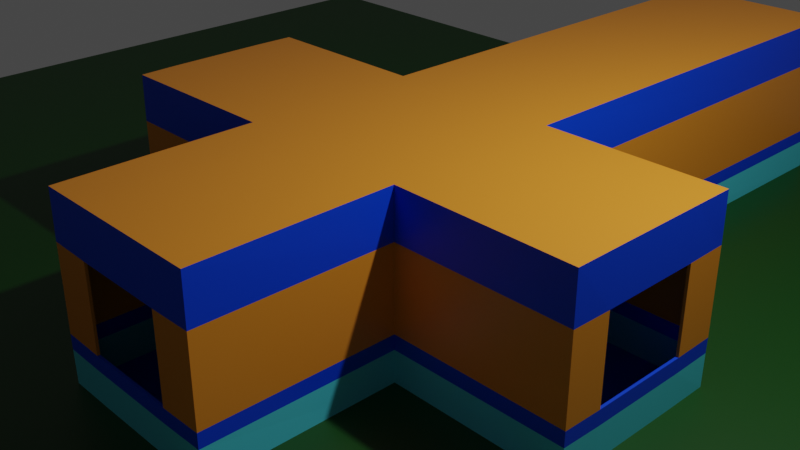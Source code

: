 # Source: EscenariosPruebaIluminacion.blend  (saved by Blender 2.83.20; exported with 4.5.12 LTS)
import bpy
from mathutils import Matrix  # noqa: F401  (used for matrix-valued properties, if any)

bpy.ops.wm.read_factory_settings(use_empty=True)
scene = bpy.context.scene
scene.name = 'Scene'

# ---- collections
col_collection = bpy.data.collections.new('Collection'); scene.collection.children.link(col_collection)
col_mesh = bpy.data.collections.new('Mesh'); scene.collection.children.link(col_mesh)
col_rig = bpy.data.collections.new('Rig'); scene.collection.children.link(col_rig)
col_collision = bpy.data.collections.new('Collision'); scene.collection.children.link(col_collision)
col_extras = bpy.data.collections.new('Extras'); scene.collection.children.link(col_extras)

# ---- materials (node trees are filled in below, after node groups)
mat_naranja = bpy.data.materials.new('naranja')
mat_naranja.alpha_threshold = 0.0
mat_naranja.use_transparent_shadow = False
mat_naranja.line_color = (0.0, 0.0, 0.0, 1.0)
mat_azul = bpy.data.materials.new('azul')
mat_azul.use_transparent_shadow = False
mat_celesteclaro = bpy.data.materials.new('celesteClaro')
mat_celesteclaro.use_transparent_shadow = False
mat_material = bpy.data.materials.new('Material')
mat_material.use_transparent_shadow = False

# ---- material node trees
mat_naranja.use_nodes = True; mat_naranja.node_tree.nodes.clear()
_N = mat_naranja.node_tree.nodes; _L = mat_naranja.node_tree.links
n0 = _N.new('ShaderNodeOutputMaterial'); n0.name = 'Material Output'; n0.location = (300, 300)
n1 = _N.new('ShaderNodeBsdfPrincipled'); n1.name = 'Principled BSDF'; n1.location = (10, 300)
n1.distribution = 'GGX'
n1.subsurface_method = 'BURLEY'
n1.inputs[0].default_value = (0.8, 0.2747, 0.02228, 1.0)
n1.inputs[2].default_value = 0.4
n1.inputs[3].default_value = 1.45
n1.inputs[27].default_value = (0.0, 0.0, 0.0, 1.0)
n1.inputs[28].default_value = 1.0
_L.new(n1.outputs[0], n0.inputs[0])
n0.is_active_output = True
mat_azul.use_nodes = True; mat_azul.node_tree.nodes.clear()
_N = mat_azul.node_tree.nodes; _L = mat_azul.node_tree.links
n0 = _N.new('ShaderNodeBsdfPrincipled'); n0.name = 'Principled BSDF'; n0.location = (10, 300)
n0.distribution = 'GGX'
n0.subsurface_method = 'BURLEY'
n0.inputs[0].default_value = (0.0, 0.05698, 0.8, 1.0)
n0.inputs[3].default_value = 1.45
n0.inputs[27].default_value = (0.0, 0.0, 0.0, 1.0)
n0.inputs[28].default_value = 1.0
n1 = _N.new('ShaderNodeOutputMaterial'); n1.name = 'Material Output'; n1.location = (300, 300)
_L.new(n0.outputs[0], n1.inputs[0])
n1.is_active_output = True
mat_celesteclaro.use_nodes = True; mat_celesteclaro.node_tree.nodes.clear()
_N = mat_celesteclaro.node_tree.nodes; _L = mat_celesteclaro.node_tree.links
n0 = _N.new('ShaderNodeBsdfPrincipled'); n0.name = 'Principled BSDF'; n0.location = (10, 300)
n0.distribution = 'GGX'
n0.subsurface_method = 'BURLEY'
n0.inputs[0].default_value = (0.07992, 0.6709, 0.8, 1.0)
n0.inputs[3].default_value = 1.45
n0.inputs[27].default_value = (0.0, 0.0, 0.0, 1.0)
n0.inputs[28].default_value = 1.0
n1 = _N.new('ShaderNodeOutputMaterial'); n1.name = 'Material Output'; n1.location = (300, 300)
_L.new(n0.outputs[0], n1.inputs[0])
n1.is_active_output = True
mat_material.use_nodes = True; mat_material.node_tree.nodes.clear()
_N = mat_material.node_tree.nodes; _L = mat_material.node_tree.links
n0 = _N.new('ShaderNodeBsdfPrincipled'); n0.name = 'Principled BSDF'; n0.location = (10, 300)
n0.distribution = 'GGX'
n0.subsurface_method = 'BURLEY'
n0.inputs[0].default_value = (0.003345, 0.05807, 0.002085, 1.0)
n0.inputs[3].default_value = 1.45
n0.inputs[27].default_value = (0.0, 0.0, 0.0, 1.0)
n0.inputs[28].default_value = 1.0
n1 = _N.new('ShaderNodeOutputMaterial'); n1.name = 'Material Output'; n1.location = (300, 300)
_L.new(n0.outputs[0], n1.inputs[0])
n1.is_active_output = True

# ---- world
world_world = bpy.data.worlds.new('World'); scene.world = world_world
world_world.use_nodes = True; world_world.node_tree.nodes.clear()
_N = world_world.node_tree.nodes; _L = world_world.node_tree.links
n0 = _N.new('ShaderNodeOutputWorld'); n0.name = 'World Output'; n0.location = (300, 300)
n1 = _N.new('ShaderNodeBackground'); n1.name = 'Background'; n1.location = (10, 300)
n1.inputs[0].default_value = (0.05088, 0.05088, 0.05088, 1.0)
_L.new(n1.outputs[0], n0.inputs[0])
n0.is_active_output = True
world_world.color = (0.05088, 0.05088, 0.05088)
world_world.use_sun_shadow = False
world_world.sun_shadow_jitter_overblur = 0.0

# ---- cameras
cam_camera = bpy.data.cameras.new('Camera')
cam_camera.clip_end = 100.0
cam_camera.ortho_scale = 7.314

# ---- lights
light_light = bpy.data.lights.new('Light', 'POINT')
light_light.transmission_factor = 0.0
light_light.energy = 1000.0
light_light.shadow_soft_size = 0.1
light_light.shadow_maximum_resolution = 0.006
light_light.use_absolute_resolution = True

# ---- meshes
me_cube = bpy.data.meshes.new('Cube')
me_cube.from_pydata([(3.002, -0.25, 1.014), (3.002, -0.25, -1.021), (3.002, -2.285, 1.014), (3.002, -2.285, -1.021), (-3.033, -0.25, 1.014), (-3.033, -0.25, -1.021), (-3.033, -2.285, 1.014), (-3.033, -2.285, -1.021), (3.006, -0.2461, 0.4764), (-3.037, -2.289, 0.4764), (3.006, -2.289, 0.4764), (-3.037, -0.2461, 0.4764), (3.006, -0.2461, -0.4744), (3.006, -2.289, -0.4744), (-3.037, -0.2461, -0.4744), (-3.037, -2.289, -0.4744), (-3.029, -0.7263, -1.03), (3.006, -0.7263, 1.018), (-3.037, -0.7263, 1.018), (3.006, -0.7263, -1.025), (3.014, -0.7263, 0.4764), (-3.046, -0.7263, 0.4764), (-3.046, -0.7263, -0.4744), (3.014, -0.7263, -0.4744), (-3.029, -1.848, -1.03), (3.006, -1.848, 1.018), (3.014, -1.848, 0.4764), (3.014, -1.848, -0.4744), (-3.037, -1.848, 1.018), (3.006, -1.848, -1.025), (-3.046, -1.848, 0.4764), (-3.046, -1.848, -0.4744), (-1.025, -0.2583, -1.031), (-1.025, -2.276, 1.023), (-1.025, -2.276, -1.031), (-1.025, -0.2583, 1.023), (-1.037, -0.2461, 0.4764), (-1.037, -2.289, 0.4764), (-1.037, -2.289, -0.4744), (-1.037, -0.2461, -0.4744), (-1.016, -0.7263, -1.034), (-1.016, -0.7263, 1.026), (-1.016, -1.848, -1.034), (-1.016, -1.848, 1.026), (0.9934, -2.276, -1.031), (0.9934, -0.2583, 1.023), (1.006, -0.2461, 0.4764), (1.006, -0.2461, -0.4744), (0.9844, -0.7263, 1.026), (0.9844, -1.848, 1.026), (0.9934, -0.2583, -1.031), (0.9934, -2.276, 1.023), (1.006, -2.289, 0.4764), (1.006, -2.289, -0.4744), (0.9844, -0.7263, -1.034), (0.9844, -1.848, -1.034), (1.002, 5.215, -1.021), (-1.033, 5.215, -1.021), (1.002, -4.438, 1.014), (-1.033, -4.438, 1.014), (1.006, -4.442, 0.4764), (-1.037, -4.442, 0.4764), (1.006, -4.442, -0.4744), (-1.037, -4.442, -0.4744), (-1.037, 5.219, -0.4744), (-1.033, -4.438, -1.021), (-1.037, 5.219, 0.4764), (-1.033, 5.215, 1.014), (1.002, -4.438, -1.021), (1.002, 5.215, 1.014), (1.006, 5.219, 0.4764), (1.006, 5.219, -0.4744), (0.5289, -0.2673, -1.034), (0.5289, -2.267, 1.026), (0.5289, -0.7263, -1.034), (0.5289, -1.848, -1.034), (0.5289, -2.267, -1.034), (0.5289, -0.2673, 1.026), (0.5289, -0.7263, 1.026), (0.5289, -1.848, 1.026), (0.5289, 5.219, -1.025), (0.5289, -4.442, 1.018), (0.5289, -4.451, 0.4764), (0.5289, -4.451, -0.4744), (0.5289, -4.442, -1.025), (0.5289, 5.219, 1.018), (0.5289, 5.227, 0.4764), (0.5289, 5.227, -0.4744), (-0.5384, -0.2673, -1.034), (-0.5384, -2.267, 1.026), (-0.5384, -0.7263, -1.034), (-0.5384, -1.848, -1.034), (-0.5384, 5.219, -1.025), (-0.5384, -4.442, 1.018), (-0.5384, -4.451, 0.4764), (-0.5384, -4.451, -0.4744), (-0.5384, -2.267, -1.034), (-0.5384, -0.2673, 1.026), (-0.5384, -0.7263, 1.026), (-0.5384, -1.848, 1.026), (-0.5384, -4.442, -1.025), (-0.5384, 5.219, 1.018), (-0.5384, 5.227, 0.4764), (-0.5384, 5.227, -0.4744), (2.984, -0.2673, 0.9964), (2.984, -0.2673, -1.004), (2.984, -2.267, 0.9964), (2.984, -2.267, -1.004), (-3.016, -0.2673, 0.9964), (-3.016, -0.2673, -1.004), (-3.016, -2.267, 0.9964), (-3.016, -2.267, -1.004), (2.984, -0.2673, 0.4764), (-3.016, -2.267, 0.4764), (2.984, -2.267, 0.4764), (-3.016, -0.2673, 0.4764), (2.984, -0.2673, -0.4744), (2.984, -2.267, -0.4744), (-3.016, -0.2673, -0.4744), (-3.016, -2.267, -0.4744), (-3.016, -0.7263, -1.004), (2.984, -0.7263, 0.9964), (-3.016, -0.7263, 0.9964), (2.984, -0.7263, -1.004), (2.984, -0.7263, 0.4764), (-3.016, -0.7263, 0.4764), (-3.016, -0.7263, -0.4744), (2.984, -0.7263, -0.4744), (-3.016, -1.848, -1.004), (2.984, -1.848, 0.9964), (2.984, -1.848, 0.4764), (2.984, -1.848, -0.4744), (-3.016, -1.848, 0.9964), (2.984, -1.848, -1.004), (-3.016, -1.848, 0.4764), (-3.016, -1.848, -0.4744), (-1.016, -0.2673, -1.004), (-1.016, -2.267, 0.9964), (-1.016, -2.267, -1.004), (-1.016, -0.2673, 0.9964), (-1.016, -0.2673, 0.4764), (-1.016, -2.267, 0.4764), (-1.016, -2.267, -0.4744), (-1.016, -0.2673, -0.4744), (-1.016, -0.7263, -1.004), (-1.016, -0.7263, 0.9964), (-1.016, -1.848, -1.004), (-1.016, -1.848, 0.9964), (0.9844, -2.267, -1.004), (0.9844, -0.2673, 0.9964), (0.9844, -0.2673, 0.4764), (0.9844, -0.2673, -0.4744), (0.9844, -0.7263, 0.9964), (0.9844, -1.848, 0.9964), (0.9844, -0.2673, -1.004), (0.9844, -2.267, 0.9964), (0.9844, -2.267, 0.4764), (0.9844, -2.267, -0.4744), (0.9844, -0.7263, -1.004), (0.9844, -1.848, -1.004), (0.9844, 5.197, -1.004), (-1.016, 5.197, -1.004), (0.9844, -4.421, 0.9964), (-1.016, -4.421, 0.9964), (0.9844, -4.421, 0.4764), (-1.016, -4.421, 0.4764), (0.9844, -4.421, -0.4744), (-1.016, -4.421, -0.4744), (-1.016, 5.197, -0.4744), (-1.016, -4.421, -1.004), (-1.016, 5.197, 0.4764), (-1.016, 5.197, 0.9964), (0.9844, -4.421, -1.004), (0.9844, 5.197, 0.9964), (0.9844, 5.197, 0.4764), (0.9844, 5.197, -0.4744), (0.5289, -0.2673, -1.004), (0.5289, -2.267, 0.9964), (0.5289, -0.7263, -1.004), (0.5289, -1.848, -1.004), (0.5289, -2.267, -1.004), (0.5289, -0.2673, 0.9964), (0.5289, -0.7263, 0.9964), (0.5289, -1.848, 0.9964), (0.5289, 5.197, -1.004), (0.5289, -4.421, 0.9964), (0.5289, -4.421, 0.4764), (0.5289, -4.421, -0.4744), (0.5289, -4.421, -1.004), (0.5289, 5.197, 0.9964), (0.5289, 5.197, 0.4764), (0.5289, 5.197, -0.4744), (-0.5384, -0.2673, -1.004), (-0.5384, -2.267, 0.9964), (-0.5384, -0.7263, -1.004), (-0.5384, -1.848, -1.004), (-0.5384, 5.197, -1.004), (-0.5384, -4.421, 0.9964), (-0.5384, -4.421, 0.4764), (-0.5384, -4.421, -0.4744), (-0.5384, -2.267, -1.004), (-0.5384, -0.2673, 0.9964), (-0.5384, -0.7263, 0.9964), (-0.5384, -1.848, 0.9964), (-0.5384, -4.421, -1.004), (-0.5384, 5.197, 0.9964), (-0.5384, 5.197, 0.4764), (-0.5384, 5.197, -0.4744), (3.004, -0.2473, -0.6435), (3.004, -2.287, -0.6435), (-3.036, -0.2473, -0.6435), (-3.036, -2.287, -0.6435), (3.012, -0.7263, -0.6447), (-3.04, -0.7263, -0.6465), (-3.04, -1.848, -0.6465), (3.012, -1.848, -0.6447), (-1.033, -0.2499, -0.6466), (-1.033, -2.285, -0.6466), (1.002, -2.285, -0.6466), (1.002, -0.2499, -0.6466), (-1.036, 5.217, -0.6435), (-1.036, -4.441, -0.6435), (1.004, -4.441, -0.6435), (1.004, 5.217, -0.6435), (0.5289, 5.225, -0.6447), (0.5289, -4.448, -0.6447), (-0.5384, 5.225, -0.6447), (-0.5384, -4.448, -0.6447), (2.984, -0.2673, -0.6382), (2.984, -2.267, -0.6382), (-3.016, -0.2673, -0.6382), (-3.016, -2.267, -0.6382), (2.984, -0.7263, -0.6382), (-3.016, -0.7263, -0.6382), (-3.016, -1.848, -0.6382), (2.984, -1.848, -0.6382), (-1.016, -0.2673, -0.6382), (-1.016, -2.267, -0.6382), (0.9844, -2.267, -0.6382), (0.9844, -0.2673, -0.6382), (-1.016, 5.197, -0.6382), (-1.016, -4.421, -0.6382), (0.9844, -4.421, -0.6382), (0.9844, 5.197, -0.6382), (0.5289, 5.197, -0.6382), (0.5289, -4.421, -0.6382), (-0.5384, 5.197, -0.6382), (-0.5384, -4.421, -0.6382)], [], [(43, 28, 6, 33), (37, 33, 6, 9), (21, 18, 4, 11), (55, 29, 3, 44), (26, 25, 2, 10), (46, 45, 0, 8), (47, 46, 8, 12), (27, 26, 10, 13), (22, 21, 11, 14), (38, 37, 9, 15), (217, 38, 15, 211), (213, 22, 14, 210), (215, 27, 13, 209), (219, 47, 12, 208), (208, 12, 23, 212), (12, 8, 20, 23), (8, 0, 17, 20), (50, 1, 19, 54), (30, 28, 18, 21), (35, 4, 18, 41), (9, 6, 28, 30), (15, 9, 30, 31), (211, 15, 31, 214), (212, 23, 27, 215), (98, 41, 43, 99), (20, 17, 25, 26), (54, 19, 29, 55), (41, 18, 28, 43), (16, 40, 42, 24), (97, 35, 41, 98), (5, 32, 40, 16), (210, 14, 39, 216), (33, 37, 61, 59), (219, 50, 56, 223), (14, 11, 36, 39), (11, 4, 35, 36), (24, 42, 34, 7), (36, 35, 67, 66), (99, 43, 33, 89), (25, 49, 51, 2), (10, 2, 51, 52), (13, 10, 52, 53), (209, 13, 53, 218), (0, 45, 48, 17), (74, 54, 55, 75), (17, 48, 49, 25), (72, 50, 54, 74), (39, 36, 66, 64), (37, 38, 63, 61), (77, 45, 69, 85), (75, 55, 44, 76), (227, 95, 63, 221), (95, 94, 61, 63), (94, 93, 59, 61), (224, 87, 71, 223), (87, 86, 70, 71), (86, 85, 69, 70), (88, 32, 57, 92), (52, 51, 58, 60), (46, 47, 71, 70), (89, 33, 59, 93), (53, 52, 60, 62), (216, 39, 64, 220), (45, 46, 70, 69), (76, 44, 68, 84), (218, 53, 62, 222), (217, 34, 65, 221), (96, 76, 84, 100), (51, 73, 81, 58), (50, 72, 80, 56), (102, 101, 85, 86), (226, 103, 87, 224), (60, 58, 81, 82), (62, 60, 82, 83), (222, 62, 83, 225), (91, 75, 76, 96), (97, 77, 85, 101), (88, 72, 74, 90), (90, 74, 75, 91), (49, 79, 73, 51), (45, 77, 78, 48), (48, 78, 79, 49), (40, 90, 91, 42), (32, 88, 90, 40), (35, 97, 101, 67), (42, 91, 96, 34), (220, 64, 103, 226), (64, 66, 102, 103), (66, 67, 101, 102), (34, 96, 100, 65), (73, 89, 93, 81), (72, 88, 92, 80), (82, 81, 93, 94), (225, 83, 95, 227), (79, 99, 89, 73), (77, 97, 98, 78), (78, 98, 99, 79), (147, 137, 110, 132), (141, 113, 110, 137), (125, 115, 108, 122), (159, 148, 107, 133), (130, 114, 106, 129), (150, 112, 104, 149), (151, 116, 112, 150), (131, 117, 114, 130), (126, 118, 115, 125), (142, 119, 113, 141), (237, 231, 119, 142), (233, 230, 118, 126), (235, 229, 117, 131), (239, 228, 116, 151), (228, 232, 127, 116), (116, 127, 124, 112), (112, 124, 121, 104), (154, 158, 123, 105), (134, 125, 122, 132), (139, 145, 122, 108), (113, 134, 132, 110), (119, 135, 134, 113), (231, 234, 135, 119), (232, 235, 131, 127), (202, 203, 147, 145), (124, 130, 129, 121), (158, 159, 133, 123), (145, 147, 132, 122), (120, 128, 146, 144), (201, 202, 145, 139), (109, 120, 144, 136), (230, 236, 143, 118), (137, 163, 165, 141), (239, 243, 160, 154), (118, 143, 140, 115), (115, 140, 139, 108), (128, 111, 138, 146), (140, 170, 171, 139), (203, 193, 137, 147), (129, 106, 155, 153), (114, 156, 155, 106), (117, 157, 156, 114), (229, 238, 157, 117), (104, 121, 152, 149), (178, 179, 159, 158), (121, 129, 153, 152), (176, 178, 158, 154), (143, 168, 170, 140), (141, 165, 167, 142), (181, 189, 173, 149), (179, 180, 148, 159), (247, 241, 167, 199), (199, 167, 165, 198), (198, 165, 163, 197), (244, 243, 175, 191), (191, 175, 174, 190), (190, 174, 173, 189), (192, 196, 161, 136), (156, 164, 162, 155), (150, 174, 175, 151), (193, 197, 163, 137), (157, 166, 164, 156), (236, 240, 168, 143), (149, 173, 174, 150), (180, 188, 172, 148), (238, 242, 166, 157), (237, 241, 169, 138), (200, 204, 188, 180), (155, 162, 185, 177), (154, 160, 184, 176), (206, 190, 189, 205), (246, 244, 191, 207), (164, 186, 185, 162), (166, 187, 186, 164), (242, 245, 187, 166), (195, 200, 180, 179), (201, 205, 189, 181), (192, 194, 178, 176), (194, 195, 179, 178), (153, 155, 177, 183), (149, 152, 182, 181), (152, 153, 183, 182), (144, 146, 195, 194), (136, 144, 194, 192), (139, 171, 205, 201), (146, 138, 200, 195), (240, 246, 207, 168), (168, 207, 206, 170), (170, 206, 205, 171), (138, 169, 204, 200), (177, 185, 197, 193), (176, 184, 196, 192), (186, 198, 197, 185), (245, 247, 199, 187), (183, 177, 193, 203), (181, 182, 202, 201), (182, 183, 203, 202), (30, 21, 125, 134), (213, 16, 120, 233), (21, 22, 126, 125), (23, 20, 124, 127), (16, 24, 128, 120), (20, 26, 130, 124), (27, 23, 127, 131), (31, 30, 134, 135), (214, 31, 135, 234), (26, 27, 131, 130), (83, 82, 186, 187), (82, 94, 198, 186), (95, 83, 187, 199), (190, 206, 207, 191), (94, 95, 199, 198), (24, 214, 234, 128), (22, 213, 233, 126), (188, 204, 247, 245), (161, 196, 246, 240), (172, 188, 245, 242), (196, 184, 244, 246), (142, 167, 241, 237), (148, 172, 242, 238), (136, 161, 240, 236), (184, 160, 243, 244), (204, 169, 241, 247), (107, 148, 238, 229), (151, 175, 243, 239), (109, 136, 236, 230), (123, 133, 235, 232), (111, 128, 234, 231), (105, 123, 232, 228), (154, 105, 228, 239), (133, 107, 229, 235), (120, 109, 230, 233), (138, 111, 231, 237), (84, 225, 227, 100), (57, 220, 226, 92), (68, 222, 225, 84), (92, 226, 224, 80), (38, 217, 221, 63), (44, 218, 222, 68), (32, 216, 220, 57), (80, 224, 223, 56), (100, 227, 221, 65), (3, 209, 218, 44), (47, 219, 223, 71), (5, 210, 216, 32), (19, 212, 215, 29), (7, 211, 214, 24), (1, 208, 212, 19), (50, 219, 208, 1), (29, 215, 209, 3), (16, 213, 210, 5), (34, 217, 211, 7), (102, 86, 87, 103)])
me_cube.polygons.foreach_set('material_index', [0, 1, 1, 1, 1, 1, 0, 0, 0, 0, 1, 1, 1, 1, 1, 0, 1, 1, 1, 0, 1, 0, 1, 1, 0, 1, 1, 0, 1, 0, 1, 1, 1, 2, 0, 1, 1, 1, 0, 0, 1, 0, 1, 0, 1, 0, 1, 0, 0, 0, 1, 1, 0, 1, 1, 0, 1, 1, 1, 0, 0, 0, 1, 1, 1, 1, 2, 1, 0, 1, 1, 1, 1, 0, 1, 1, 0, 1, 1, 0, 0, 0, 1, 1, 0, 1, 1, 0, 1, 1, 0, 1, 1, 1, 0, 0, 0, 0, 0, 0, 1, 0, 0, 0, 0, 0, 0, 1, 1, 1, 1, 1, 0, 0, 1, 0, 0, 0, 0, 1, 1, 0, 0, 1, 0, 1, 0, 1, 1, 0, 2, 0, 0, 1, 0, 0, 0, 0, 0, 1, 0, 1, 0, 1, 0, 0, 0, 1, 1, 0, 0, 1, 0, 0, 1, 0, 0, 0, 0, 1, 0, 1, 1, 2, 1, 0, 1, 0, 1, 0, 0, 1, 1, 0, 1, 1, 0, 0, 0, 1, 1, 0, 1, 1, 0, 0, 1, 0, 1, 0, 1, 0, 0, 0, 1, 2, 0, 0, 1, 1, 1, 0, 1, 0, 0, 1, 1, 0, 0, 2, 1, 2, 2, 2, 2, 1, 2, 2, 2, 2, 2, 1, 2, 2, 2, 2, 2, 2, 2, 2, 2, 2, 2, 2, 1, 2, 2, 2, 2, 2, 1, 2, 2, 2, 2, 2, 2, 2, 2, 0])
_uv = me_cube.uv_layers.new(name='UVMap')
_uv.uv.foreach_set('vector', [0.1948, 0.3531, 0.2846, 0.3531, 0.2844, 0.3733, 0.1952, 0.3729, 0.09424, 0.9642, 0.09478, 0.9895, 0.005538, 0.989, 0.005365, 0.9642, 0.07486, 0.8137, 0.07486, 0.7887, 0.09603, 0.7888, 0.0962, 0.8137, 0.4953, 0.3531, 0.5851, 0.3531, 0.585, 0.3733, 0.4957, 0.3729, 0.1267, 0.9636, 0.1267, 0.9886, 0.1073, 0.9884, 0.1071, 0.9636, 0.9941, 0.0753, 0.9946, 0.1006, 0.9054, 0.1001, 0.9052, 0.0753, 0.9941, 0.03139, 0.9941, 0.0753, 0.9052, 0.0753, 0.9052, 0.03139, 0.1267, 0.9197, 0.1267, 0.9636, 0.1071, 0.9636, 0.1071, 0.9197, 0.07486, 0.8576, 0.07486, 0.8137, 0.0962, 0.8137, 0.0962, 0.8576, 0.09424, 0.9203, 0.09424, 0.9642, 0.005365, 0.9642, 0.005365, 0.9203, 0.0944, 0.9124, 0.09424, 0.9203, 0.005365, 0.9203, 0.005418, 0.9125, 0.07486, 0.8655, 0.07486, 0.8576, 0.0962, 0.8576, 0.09615, 0.8654, 0.1267, 0.9119, 0.1267, 0.9197, 0.1071, 0.9197, 0.1071, 0.9119, 0.9943, 0.02344, 0.9941, 0.03139, 0.9052, 0.03139, 0.9053, 0.02358, 0.1978, 0.9119, 0.1979, 0.9197, 0.1765, 0.9197, 0.1765, 0.9119, 0.1979, 0.9197, 0.1979, 0.9636, 0.1765, 0.9636, 0.1765, 0.9197, 0.1979, 0.9636, 0.1977, 0.9884, 0.1765, 0.9886, 0.1765, 0.9636, 0.4957, 0.2797, 0.585, 0.2793, 0.5851, 0.3013, 0.4953, 0.3013, 0.02502, 0.8137, 0.02502, 0.7887, 0.07486, 0.7887, 0.07486, 0.8137, 0.1952, 0.2797, 0.2844, 0.2793, 0.2846, 0.3013, 0.1948, 0.3013, 0.005445, 0.8137, 0.005618, 0.7888, 0.02502, 0.7887, 0.02502, 0.8137, 0.005445, 0.8576, 0.005445, 0.8137, 0.02502, 0.8137, 0.02502, 0.8576, 0.005499, 0.8654, 0.005445, 0.8576, 0.02502, 0.8576, 0.02502, 0.8655, 0.1765, 0.9119, 0.1765, 0.9197, 0.1267, 0.9197, 0.1267, 0.9119, 0.1736, 0.3013, 0.1948, 0.3013, 0.1948, 0.3531, 0.1736, 0.3531, 0.1765, 0.9636, 0.1765, 0.9886, 0.1267, 0.9886, 0.1267, 0.9636, 0.4953, 0.3013, 0.5851, 0.3013, 0.5851, 0.3531, 0.4953, 0.3531, 0.1948, 0.3013, 0.2846, 0.3013, 0.2846, 0.3531, 0.1948, 0.3531, 0.317, 0.3013, 0.4065, 0.3013, 0.4065, 0.3531, 0.317, 0.3531, 0.1736, 0.2801, 0.1952, 0.2797, 0.1948, 0.3013, 0.1736, 0.3013, 0.3168, 0.2793, 0.4061, 0.2797, 0.4065, 0.3013, 0.317, 0.3013, 0.2099, 0.9764, 0.2098, 0.9686, 0.2987, 0.9686, 0.2989, 0.9766, 0.409, 0.6177, 0.4333, 0.6183, 0.4333, 0.7177, 0.4095, 0.7175, 0.07969, 0.5153, 0.09676, 0.5149, 0.09632, 0.7676, 0.07955, 0.7678, 0.2098, 0.9686, 0.2098, 0.9247, 0.2987, 0.9247, 0.2987, 0.9686, 0.2098, 0.9247, 0.21, 0.8999, 0.2992, 0.8994, 0.2987, 0.9247, 0.317, 0.3531, 0.4065, 0.3531, 0.4061, 0.3729, 0.3168, 0.3733, 0.132, 0.7673, 0.1077, 0.7678, 0.1082, 0.515, 0.132, 0.5149, 0.1736, 0.3531, 0.1948, 0.3531, 0.1952, 0.3729, 0.1736, 0.3725, 0.01611, 0.3531, 0.1059, 0.3531, 0.1055, 0.3729, 0.01628, 0.3733, 0.9052, 0.1372, 0.9054, 0.1124, 0.9946, 0.112, 0.9941, 0.1372, 0.9052, 0.1811, 0.9052, 0.1372, 0.9941, 0.1372, 0.9941, 0.1811, 0.9053, 0.1889, 0.9052, 0.1811, 0.9941, 0.1811, 0.9943, 0.1891, 0.01628, 0.2793, 0.1055, 0.2797, 0.1059, 0.3013, 0.01611, 0.3013, 0.4751, 0.3013, 0.4953, 0.3013, 0.4953, 0.3531, 0.4751, 0.3531, 0.01611, 0.3013, 0.1059, 0.3013, 0.1059, 0.3531, 0.01611, 0.3531, 0.4751, 0.2801, 0.4957, 0.2797, 0.4953, 0.3013, 0.4751, 0.3013, 0.1743, 0.7673, 0.132, 0.7673, 0.132, 0.5149, 0.1743, 0.5149, 0.4333, 0.6183, 0.4756, 0.6183, 0.4756, 0.7177, 0.4333, 0.7177, 0.1262, 0.2801, 0.1055, 0.2797, 0.1052, 0.02695, 0.1262, 0.02677, 0.4751, 0.3531, 0.4953, 0.3531, 0.4957, 0.3729, 0.4751, 0.3725, 0.4829, 0.8638, 0.4753, 0.8638, 0.4753, 0.8407, 0.4828, 0.8408, 0.4753, 0.8638, 0.433, 0.8638, 0.433, 0.8407, 0.4753, 0.8407, 0.433, 0.8638, 0.409, 0.8638, 0.4092, 0.8409, 0.433, 0.8407, 0.181, 0.8107, 0.1734, 0.8107, 0.1734, 0.7887, 0.1809, 0.7887, 0.1734, 0.8107, 0.1311, 0.8107, 0.1311, 0.7887, 0.1734, 0.7887, 0.1311, 0.8107, 0.1071, 0.8107, 0.1073, 0.7888, 0.1311, 0.7887, 0.4277, 0.2801, 0.4061, 0.2797, 0.4057, 0.02695, 0.4277, 0.02677, 0.4333, 0.6051, 0.409, 0.6057, 0.4095, 0.5059, 0.4333, 0.5057, 0.02979, 0.5154, 0.07204, 0.5154, 0.07204, 0.7678, 0.02979, 0.7678, 0.1736, 0.3725, 0.1952, 0.3729, 0.1956, 0.4727, 0.1736, 0.4729, 0.4756, 0.6051, 0.4333, 0.6051, 0.4333, 0.5057, 0.4756, 0.5057, 0.1819, 0.7674, 0.1743, 0.7673, 0.1743, 0.5149, 0.1818, 0.5149, 0.005477, 0.5149, 0.02979, 0.5154, 0.02979, 0.7678, 0.005913, 0.7676, 0.4751, 0.3725, 0.4957, 0.3729, 0.4961, 0.4727, 0.4751, 0.4729, 0.4832, 0.6053, 0.4756, 0.6051, 0.4756, 0.5057, 0.4831, 0.5057, 0.4832, 0.6181, 0.5003, 0.6177, 0.4999, 0.7175, 0.4831, 0.7177, 0.4277, 0.3725, 0.4751, 0.3725, 0.4751, 0.4729, 0.4277, 0.4729, 0.1055, 0.3729, 0.1262, 0.3725, 0.1262, 0.4729, 0.1052, 0.4727, 0.4957, 0.2797, 0.4751, 0.2801, 0.4751, 0.02677, 0.4961, 0.02695, 0.1311, 0.86, 0.1071, 0.86, 0.1071, 0.8107, 0.1311, 0.8107, 0.181, 0.86, 0.1734, 0.86, 0.1734, 0.8107, 0.181, 0.8107, 0.433, 0.9351, 0.4092, 0.9349, 0.409, 0.9131, 0.433, 0.9131, 0.4753, 0.9351, 0.433, 0.9351, 0.433, 0.9131, 0.4753, 0.9131, 0.4828, 0.935, 0.4753, 0.9351, 0.4753, 0.9131, 0.4829, 0.9131, 0.4277, 0.3531, 0.4751, 0.3531, 0.4751, 0.3725, 0.4277, 0.3725, 0.1736, 0.2801, 0.1262, 0.2801, 0.1262, 0.02677, 0.1736, 0.02677, 0.4277, 0.2801, 0.4751, 0.2801, 0.4751, 0.3013, 0.4277, 0.3013, 0.4277, 0.3013, 0.4751, 0.3013, 0.4751, 0.3531, 0.4277, 0.3531, 0.1059, 0.3531, 0.1262, 0.3531, 0.1262, 0.3725, 0.1055, 0.3729, 0.1055, 0.2797, 0.1262, 0.2801, 0.1262, 0.3013, 0.1059, 0.3013, 0.1059, 0.3013, 0.1262, 0.3013, 0.1262, 0.3531, 0.1059, 0.3531, 0.4065, 0.3013, 0.4277, 0.3013, 0.4277, 0.3531, 0.4065, 0.3531, 0.4061, 0.2797, 0.4277, 0.2801, 0.4277, 0.3013, 0.4065, 0.3013, 0.1952, 0.2797, 0.1736, 0.2801, 0.1736, 0.02677, 0.1956, 0.02695, 0.4065, 0.3531, 0.4277, 0.3531, 0.4277, 0.3725, 0.4061, 0.3729, 0.1809, 0.8829, 0.1734, 0.883, 0.1734, 0.86, 0.181, 0.86, 0.1734, 0.883, 0.1311, 0.883, 0.1311, 0.86, 0.1734, 0.86, 0.1311, 0.883, 0.1073, 0.8828, 0.1071, 0.86, 0.1311, 0.86, 0.4061, 0.3729, 0.4277, 0.3725, 0.4277, 0.4729, 0.4057, 0.4727, 0.1262, 0.3725, 0.1736, 0.3725, 0.1736, 0.4729, 0.1262, 0.4729, 0.4751, 0.2801, 0.4277, 0.2801, 0.4277, 0.02677, 0.4751, 0.02677, 0.433, 0.9131, 0.409, 0.9131, 0.409, 0.8638, 0.433, 0.8638, 0.4829, 0.9131, 0.4753, 0.9131, 0.4753, 0.8638, 0.4829, 0.8638, 0.1262, 0.3531, 0.1736, 0.3531, 0.1736, 0.3725, 0.1262, 0.3725, 0.1262, 0.2801, 0.1736, 0.2801, 0.1736, 0.3013, 0.1262, 0.3013, 0.1262, 0.3013, 0.1736, 0.3013, 0.1736, 0.3531, 0.1262, 0.3531, 0.7061, 0.8495, 0.7061, 0.8689, 0.6172, 0.8689, 0.6172, 0.8495, 0.9283, 0.2181, 0.9283, 0.3104, 0.9052, 0.3104, 0.9052, 0.2181, 0.9283, 0.8065, 0.9283, 0.8277, 0.9052, 0.8277, 0.9052, 0.8065, 0.795, 0.1455, 0.795, 0.1261, 0.8839, 0.1261, 0.8839, 0.1455, 0.971, 0.8581, 0.971, 0.8388, 0.9941, 0.8388, 0.9941, 0.8581, 0.3324, 0.7879, 0.3324, 0.8803, 0.3093, 0.8803, 0.3093, 0.7879, 0.3747, 0.7879, 0.3747, 0.8803, 0.3324, 0.8803, 0.3324, 0.7879, 0.9287, 0.8581, 0.9287, 0.8388, 0.971, 0.8388, 0.971, 0.8581, 0.9705, 0.8065, 0.9705, 0.8277, 0.9283, 0.8277, 0.9283, 0.8065, 0.9705, 0.2181, 0.9705, 0.3104, 0.9283, 0.3104, 0.9283, 0.2181, 0.9778, 0.2181, 0.9778, 0.3104, 0.9705, 0.3104, 0.9705, 0.2181, 0.9778, 0.8065, 0.9778, 0.8277, 0.9705, 0.8277, 0.9705, 0.8065, 0.9214, 0.8581, 0.9214, 0.8388, 0.9287, 0.8388, 0.9287, 0.8581, 0.382, 0.7879, 0.382, 0.8803, 0.3747, 0.8803, 0.3747, 0.7879, 0.9214, 0.9311, 0.9214, 0.9099, 0.9287, 0.9099, 0.9287, 0.9311, 0.9287, 0.9311, 0.9287, 0.9099, 0.971, 0.9099, 0.971, 0.9311, 0.971, 0.9311, 0.971, 0.9099, 0.9941, 0.9099, 0.9941, 0.9311, 0.795, 0.2185, 0.795, 0.1973, 0.8839, 0.1973, 0.8839, 0.2185, 0.9283, 0.7547, 0.9283, 0.8065, 0.9052, 0.8065, 0.9052, 0.7547, 0.7061, 0.7765, 0.7061, 0.7977, 0.6172, 0.7977, 0.6172, 0.7765, 0.9283, 0.7353, 0.9283, 0.7547, 0.9052, 0.7547, 0.9052, 0.7353, 0.9705, 0.7353, 0.9705, 0.7547, 0.9283, 0.7547, 0.9283, 0.7353, 0.9778, 0.7353, 0.9778, 0.7547, 0.9705, 0.7547, 0.9705, 0.7353, 0.9214, 0.9099, 0.9214, 0.8581, 0.9287, 0.8581, 0.9287, 0.9099, 0.7273, 0.7977, 0.7273, 0.8495, 0.7061, 0.8495, 0.7061, 0.7977, 0.971, 0.9099, 0.971, 0.8581, 0.9941, 0.8581, 0.9941, 0.9099, 0.795, 0.1973, 0.795, 0.1455, 0.8839, 0.1455, 0.8839, 0.1973, 0.7061, 0.7977, 0.7061, 0.8495, 0.6172, 0.8495, 0.6172, 0.7977, 0.6172, 0.1973, 0.6172, 0.1455, 0.7061, 0.1455, 0.7061, 0.1973, 0.7273, 0.7765, 0.7273, 0.7977, 0.7061, 0.7977, 0.7061, 0.7765, 0.6172, 0.2185, 0.6172, 0.1973, 0.7061, 0.1973, 0.7061, 0.2185, 0.9941, 0.7074, 0.9052, 0.7074, 0.9052, 0.6998, 0.9941, 0.6998, 0.4089, 0.8291, 0.4089, 0.7297, 0.432, 0.7297, 0.432, 0.8291, 0.3256, 0.5148, 0.3256, 0.7672, 0.3093, 0.7672, 0.3093, 0.5148, 0.9941, 0.6998, 0.9052, 0.6998, 0.9052, 0.6559, 0.9941, 0.6559, 0.9941, 0.6559, 0.9052, 0.6559, 0.9052, 0.6319, 0.9941, 0.6319, 0.6172, 0.1455, 0.6172, 0.1261, 0.7061, 0.1261, 0.7061, 0.1455, 0.2756, 0.7672, 0.2756, 0.5148, 0.2987, 0.5148, 0.2987, 0.7672, 0.7273, 0.8495, 0.7273, 0.8689, 0.7061, 0.8689, 0.7061, 0.8495, 0.8839, 0.8495, 0.8839, 0.8689, 0.795, 0.8689, 0.795, 0.8495, 0.9052, 0.3899, 0.9941, 0.3899, 0.9941, 0.4139, 0.9052, 0.4139, 0.9052, 0.346, 0.9941, 0.346, 0.9941, 0.3899, 0.9052, 0.3899, 0.9052, 0.3384, 0.9941, 0.3384, 0.9941, 0.346, 0.9052, 0.346, 0.8839, 0.7765, 0.8839, 0.7977, 0.795, 0.7977, 0.795, 0.7765, 0.7747, 0.1973, 0.7747, 0.1455, 0.795, 0.1455, 0.795, 0.1973, 0.8839, 0.7977, 0.8839, 0.8495, 0.795, 0.8495, 0.795, 0.7977, 0.7747, 0.2185, 0.7747, 0.1973, 0.795, 0.1973, 0.795, 0.2185, 0.2333, 0.7672, 0.2333, 0.5148, 0.2756, 0.5148, 0.2756, 0.7672, 0.432, 0.8291, 0.432, 0.7297, 0.4742, 0.7297, 0.4742, 0.8291, 0.7747, 0.7765, 0.7747, 0.5242, 0.795, 0.5242, 0.795, 0.7765, 0.7747, 0.1455, 0.7747, 0.1261, 0.795, 0.1261, 0.795, 0.1455, 0.9778, 0.4953, 0.9778, 0.5173, 0.9705, 0.5173, 0.9705, 0.4953, 0.9705, 0.4953, 0.9705, 0.5173, 0.9283, 0.5173, 0.9283, 0.4953, 0.9283, 0.4953, 0.9283, 0.5173, 0.9052, 0.5173, 0.9052, 0.4953, 0.9778, 0.5997, 0.9778, 0.6208, 0.9705, 0.6208, 0.9705, 0.5997, 0.9705, 0.5997, 0.9705, 0.6208, 0.9283, 0.6208, 0.9283, 0.5997, 0.9283, 0.5997, 0.9283, 0.6208, 0.9052, 0.6208, 0.9052, 0.5997, 0.7273, 0.2185, 0.7273, 0.4708, 0.7061, 0.4708, 0.7061, 0.2185, 0.2329, 0.7883, 0.2329, 0.8878, 0.2098, 0.8878, 0.2098, 0.7883, 0.3751, 0.5148, 0.3751, 0.7672, 0.3329, 0.7672, 0.3329, 0.5148, 0.7273, 0.8689, 0.7273, 0.9683, 0.7061, 0.9683, 0.7061, 0.8689, 0.2752, 0.7883, 0.2752, 0.8878, 0.2329, 0.8878, 0.2329, 0.7883, 0.226, 0.7672, 0.226, 0.5148, 0.2333, 0.5148, 0.2333, 0.7672, 0.3982, 0.5148, 0.3982, 0.7672, 0.3751, 0.7672, 0.3751, 0.5148, 0.7747, 0.1261, 0.7747, 0.02665, 0.795, 0.02665, 0.795, 0.1261, 0.2824, 0.7883, 0.2824, 0.8878, 0.2752, 0.8878, 0.2752, 0.7883, 0.4815, 0.8291, 0.4815, 0.7297, 0.4977, 0.7297, 0.4977, 0.8291, 0.7273, 0.1261, 0.7273, 0.02665, 0.7747, 0.02665, 0.7747, 0.1261, 0.795, 0.8689, 0.795, 0.9683, 0.7747, 0.9683, 0.7747, 0.8689, 0.795, 0.2185, 0.795, 0.4708, 0.7747, 0.4708, 0.7747, 0.2185, 0.9283, 0.5505, 0.9283, 0.5997, 0.9052, 0.5997, 0.9052, 0.5505, 0.9778, 0.5505, 0.9778, 0.5997, 0.9705, 0.5997, 0.9705, 0.5505, 0.9283, 0.425, 0.9283, 0.446, 0.9052, 0.446, 0.9052, 0.425, 0.9705, 0.425, 0.9705, 0.446, 0.9283, 0.446, 0.9283, 0.425, 0.9778, 0.425, 0.9778, 0.446, 0.9705, 0.446, 0.9705, 0.425, 0.7273, 0.1455, 0.7273, 0.1261, 0.7747, 0.1261, 0.7747, 0.1455, 0.7273, 0.7765, 0.7273, 0.5242, 0.7747, 0.5242, 0.7747, 0.7765, 0.7273, 0.2185, 0.7273, 0.1973, 0.7747, 0.1973, 0.7747, 0.2185, 0.7273, 0.1973, 0.7273, 0.1455, 0.7747, 0.1455, 0.7747, 0.1973, 0.795, 0.8495, 0.795, 0.8689, 0.7747, 0.8689, 0.7747, 0.8495, 0.795, 0.7765, 0.795, 0.7977, 0.7747, 0.7977, 0.7747, 0.7765, 0.795, 0.7977, 0.795, 0.8495, 0.7747, 0.8495, 0.7747, 0.7977, 0.7061, 0.1973, 0.7061, 0.1455, 0.7273, 0.1455, 0.7273, 0.1973, 0.7061, 0.2185, 0.7061, 0.1973, 0.7273, 0.1973, 0.7273, 0.2185, 0.7061, 0.7765, 0.7061, 0.5242, 0.7273, 0.5242, 0.7273, 0.7765, 0.7061, 0.1455, 0.7061, 0.1261, 0.7273, 0.1261, 0.7273, 0.1455, 0.9778, 0.5284, 0.9778, 0.5505, 0.9705, 0.5505, 0.9705, 0.5284, 0.9705, 0.5284, 0.9705, 0.5505, 0.9283, 0.5505, 0.9283, 0.5284, 0.9283, 0.5284, 0.9283, 0.5505, 0.9052, 0.5505, 0.9052, 0.5284, 0.7061, 0.1261, 0.7061, 0.02665, 0.7273, 0.02665, 0.7273, 0.1261, 0.7747, 0.8689, 0.7747, 0.9683, 0.7273, 0.9683, 0.7273, 0.8689, 0.7747, 0.2185, 0.7747, 0.4708, 0.7273, 0.4708, 0.7273, 0.2185, 0.9283, 0.446, 0.9283, 0.4953, 0.9052, 0.4953, 0.9052, 0.446, 0.9778, 0.446, 0.9778, 0.4953, 0.9705, 0.4953, 0.9705, 0.446, 0.7747, 0.8495, 0.7747, 0.8689, 0.7273, 0.8689, 0.7273, 0.8495, 0.7747, 0.7765, 0.7747, 0.7977, 0.7273, 0.7977, 0.7273, 0.7765, 0.7747, 0.7977, 0.7747, 0.8495, 0.7273, 0.8495, 0.7273, 0.7977, 0.5103, 0.5546, 0.5103, 0.5028, 0.5117, 0.5028, 0.5117, 0.5546, 0.5076, 0.5216, 0.5081, 0.5039, 0.5087, 0.5051, 0.5087, 0.522, 0.5074, 0.5735, 0.5074, 0.5296, 0.5087, 0.5296, 0.5087, 0.5735, 0.522, 0.5023, 0.522, 0.5462, 0.5206, 0.5462, 0.5206, 0.5023, 0.5163, 0.5546, 0.5163, 0.5028, 0.5175, 0.5028, 0.5175, 0.5546, 0.5102, 0.5028, 0.5102, 0.5546, 0.5088, 0.5546, 0.5088, 0.5028, 0.5132, 0.5028, 0.5132, 0.5546, 0.5118, 0.5546, 0.5118, 0.5028, 0.5072, 0.5296, 0.5072, 0.5735, 0.5059, 0.5735, 0.5059, 0.5296, 0.507, 0.5216, 0.5072, 0.5296, 0.5059, 0.5296, 0.5059, 0.522, 0.5205, 0.5023, 0.5205, 0.5462, 0.5191, 0.5462, 0.5191, 0.5023, 0.5235, 0.5023, 0.5235, 0.5462, 0.5221, 0.5462, 0.5221, 0.5023, 0.5147, 0.5027, 0.5147, 0.5519, 0.5133, 0.5519, 0.5133, 0.5027, 0.5161, 0.5027, 0.5161, 0.5519, 0.5148, 0.5519, 0.5148, 0.5027, 0.9283, 0.5997, 0.9283, 0.5505, 0.9705, 0.5505, 0.9705, 0.5997, 0.519, 0.5023, 0.519, 0.5462, 0.5176, 0.5462, 0.5176, 0.5023, 0.5065, 0.5039, 0.507, 0.5216, 0.5059, 0.522, 0.5059, 0.5051, 0.5074, 0.5296, 0.5076, 0.5216, 0.5087, 0.522, 0.5087, 0.5296, 0.9941, 0.446, 0.9941, 0.4953, 0.9778, 0.4953, 0.9778, 0.446, 0.9941, 0.5284, 0.9941, 0.5505, 0.9778, 0.5505, 0.9778, 0.5284, 0.9941, 0.425, 0.9941, 0.446, 0.9778, 0.446, 0.9778, 0.425, 0.9941, 0.5505, 0.9941, 0.5997, 0.9778, 0.5997, 0.9778, 0.5505, 0.4742, 0.8291, 0.4742, 0.7297, 0.4815, 0.7297, 0.4815, 0.8291, 0.2987, 0.7883, 0.2987, 0.8878, 0.2824, 0.8878, 0.2824, 0.7883, 0.2098, 0.7672, 0.2098, 0.5148, 0.226, 0.5148, 0.226, 0.7672, 0.9941, 0.5997, 0.9941, 0.6208, 0.9778, 0.6208, 0.9778, 0.5997, 0.9941, 0.4953, 0.9941, 0.5173, 0.9778, 0.5173, 0.9778, 0.4953, 0.9052, 0.3215, 0.9941, 0.3215, 0.9941, 0.3384, 0.9052, 0.3384, 0.3329, 0.5148, 0.3329, 0.7672, 0.3256, 0.7672, 0.3256, 0.5148, 0.9941, 0.7242, 0.9052, 0.7242, 0.9052, 0.7074, 0.9941, 0.7074, 0.9052, 0.9099, 0.9052, 0.8581, 0.9214, 0.8581, 0.9214, 0.9099, 0.9941, 0.7353, 0.9941, 0.7547, 0.9778, 0.7547, 0.9778, 0.7353, 0.9052, 0.9311, 0.9052, 0.9099, 0.9214, 0.9099, 0.9214, 0.9311, 0.3982, 0.7879, 0.3982, 0.8803, 0.382, 0.8803, 0.382, 0.7879, 0.9052, 0.8581, 0.9052, 0.8388, 0.9214, 0.8388, 0.9214, 0.8581, 0.9941, 0.8065, 0.9941, 0.8277, 0.9778, 0.8277, 0.9778, 0.8065, 0.9941, 0.2181, 0.9941, 0.3104, 0.9778, 0.3104, 0.9778, 0.2181, 0.4997, 0.9131, 0.4829, 0.9131, 0.4829, 0.8638, 0.4997, 0.8638, 0.1977, 0.8828, 0.1809, 0.8829, 0.181, 0.86, 0.1979, 0.86, 0.4996, 0.9349, 0.4828, 0.935, 0.4829, 0.9131, 0.4997, 0.9131, 0.1979, 0.86, 0.181, 0.86, 0.181, 0.8107, 0.1979, 0.8107, 0.4756, 0.6183, 0.4832, 0.6181, 0.4831, 0.7177, 0.4756, 0.7177, 0.5003, 0.6057, 0.4832, 0.6053, 0.4831, 0.5057, 0.4999, 0.5059, 0.199, 0.7678, 0.1819, 0.7674, 0.1818, 0.5149, 0.1986, 0.515, 0.1979, 0.8107, 0.181, 0.8107, 0.1809, 0.7887, 0.1977, 0.7888, 0.4997, 0.8638, 0.4829, 0.8638, 0.4828, 0.8408, 0.4996, 0.8409, 0.9054, 0.2064, 0.9053, 0.1889, 0.9943, 0.1891, 0.9946, 0.2068, 0.07204, 0.5154, 0.07969, 0.5153, 0.07955, 0.7678, 0.07204, 0.7678, 0.21, 0.9939, 0.2099, 0.9764, 0.2989, 0.9766, 0.2992, 0.9943, 0.1765, 0.8943, 0.1765, 0.9119, 0.1267, 0.9119, 0.1267, 0.8943, 0.005618, 0.8828, 0.005499, 0.8654, 0.02502, 0.8655, 0.02502, 0.8832, 0.1977, 0.8945, 0.1978, 0.9119, 0.1765, 0.9119, 0.1765, 0.8943, 0.9946, 0.005692, 0.9943, 0.02344, 0.9053, 0.02358, 0.9054, 0.006146, 0.1267, 0.8943, 0.1267, 0.9119, 0.1071, 0.9119, 0.1073, 0.8945, 0.07486, 0.8832, 0.07486, 0.8655, 0.09615, 0.8654, 0.09603, 0.8828, 0.09478, 0.8946, 0.0944, 0.9124, 0.005418, 0.9125, 0.005538, 0.8951, 0.1311, 0.86, 0.1311, 0.8107, 0.1734, 0.8107, 0.1734, 0.86])
me_cube.materials.append(mat_naranja)
me_cube.materials.append(mat_azul)
me_cube.materials.append(mat_celesteclaro)
me_cube.use_remesh_preserve_volume = False
me_cube.use_remesh_preserve_attributes = False
me_cube.use_mirror_vertex_groups = False
me_cube.update()
me_cube_001 = bpy.data.meshes.new('Cube.001')
me_cube_001.from_pydata([(-9.833, -7.787, -0.5), (-9.833, -7.787, 0.5), (-9.833, 7.787, -0.5), (-9.833, 7.787, 0.5), (9.833, -7.787, -0.5), (9.833, -7.787, 0.5), (9.833, 7.787, -0.5), (9.833, 7.787, 0.5)], [], [(0, 1, 3, 2), (2, 3, 7, 6), (6, 7, 5, 4), (4, 5, 1, 0), (2, 6, 4, 0), (7, 3, 1, 5)])
_uv = me_cube_001.uv_layers.new(name='UVMap')
_uv.uv.foreach_set('vector', [0.9984, 0.9732, 0.9723, 0.9732, 0.9723, 0.5268, 0.9984, 0.5268, 0.9691, 0.5976, 0.943, 0.5976, 0.943, 0.03383, 0.9691, 0.03383, 0.9984, 0.4732, 0.9723, 0.4732, 0.9723, 0.02679, 0.9984, 0.02679, 0.9137, 0.03383, 0.9399, 0.03383, 0.9399, 0.5976, 0.9137, 0.5976, 0.02443, 0.5976, 0.02443, 0.03383, 0.4316, 0.03383, 0.4316, 0.5976, 0.8877, 0.03383, 0.8877, 0.5976, 0.4805, 0.5976, 0.4805, 0.03383])
me_cube_001.materials.append(mat_material)
me_cube_001.use_remesh_fix_poles = True
me_cube_001.use_remesh_preserve_attributes = False
me_cube_001.use_mirror_vertex_groups = False
me_cube_001.update()
me_cube_002 = bpy.data.meshes.new('Cube.002')
me_cube_002.from_pydata([(-1.0, -0.1659, -1.084), (-1.0, -0.1659, 0.9159), (1.0, -0.1659, 0.9159), (1.0, -0.1659, -1.084), (-1.0, 0.1659, -1.084), (-1.0, 0.1659, 0.9159), (1.0, 0.1659, 0.9159), (1.0, 0.1659, -1.084), (-0.407, -0.1659, 0.3259), (-0.407, -0.1659, -1.084), (0.407, -0.1659, 0.3259), (0.407, -0.1659, -1.084), (-0.407, 0.1659, 0.3259), (-0.407, 0.1659, -1.084), (0.407, 0.1659, 0.3259), (0.407, 0.1659, -1.084), (1.0, -0.1659, -0.7186), (1.0, 0.1659, -0.7186), (0.407, -0.1659, -0.7186), (0.407, 0.1659, -0.7186), (-1.0, -0.1659, -0.7186), (-1.0, 0.1659, -0.7186), (-0.407, -0.1659, -0.7186), (-0.407, 0.1659, -0.7186)], [], [(20, 1, 5, 21), (17, 6, 2, 16), (6, 5, 1, 2), (22, 23, 12, 8), (19, 18, 10, 14), (14, 10, 8, 12), (17, 19, 14, 6), (1, 8, 10, 2), (20, 22, 8, 1), (3, 11, 15, 7), (6, 14, 12, 5), (21, 23, 13, 4), (16, 18, 11, 3), (4, 13, 9, 0), (2, 10, 18, 16), (7, 15, 19, 17), (15, 11, 18, 19), (7, 17, 16, 3), (5, 12, 23, 21), (0, 9, 22, 20), (9, 13, 23, 22), (0, 20, 21, 4)])
me_cube_002.polygons.foreach_set('material_index', [0, 0, 0, 0, 0, 0, 0, 0, 0, 0, 0, 1, 1, 0, 0, 1, 1, 1, 0, 1, 1, 1])
_uv = me_cube_002.uv_layers.new(name='UVMap')
_uv.uv.foreach_set('vector', [0.8059, 0.1084, 0.8059, 0.4732, 0.8949, 0.4732, 0.8949, 0.1084, 0.6955, 0.3916, 0.6955, 0.02679, 0.6064, 0.02679, 0.6064, 0.3916, 0.7062, 0.02679, 0.7062, 0.4732, 0.7952, 0.4732, 0.7952, 0.02679, 0.9056, 0.252, 0.9947, 0.252, 0.9947, 0.01888, 0.9056, 0.01888, 0.9947, 0.453, 0.9056, 0.453, 0.9056, 0.6861, 0.9947, 0.6861, 0.6955, 0.5109, 0.6064, 0.5109, 0.6064, 0.6926, 0.6955, 0.6926, 0.0322, 0.3916, 0.1913, 0.3916, 0.1913, 0.1585, 0.0322, 0.02679, 0.5689, 0.9732, 0.4098, 0.8415, 0.1913, 0.8415, 0.0322, 0.9732, 0.5689, 0.6084, 0.4098, 0.6084, 0.4098, 0.8415, 0.5689, 0.9732, 0.8059, 0.5079, 0.8059, 0.6403, 0.8949, 0.6403, 0.8949, 0.5079, 0.0322, 0.02679, 0.1913, 0.1585, 0.4098, 0.1585, 0.5689, 0.02679, 0.5689, 0.3916, 0.4098, 0.3916, 0.4098, 0.4732, 0.5689, 0.4732, 0.0322, 0.6084, 0.1913, 0.6084, 0.1913, 0.5268, 0.0322, 0.5268, 0.7952, 0.6403, 0.7952, 0.5079, 0.7062, 0.5079, 0.7062, 0.6403, 0.0322, 0.9732, 0.1913, 0.8415, 0.1913, 0.6084, 0.0322, 0.6084, 0.0322, 0.4732, 0.1913, 0.4732, 0.1913, 0.3916, 0.0322, 0.3916, 0.9947, 0.3714, 0.9056, 0.3714, 0.9056, 0.453, 0.9947, 0.453, 0.6955, 0.4732, 0.6955, 0.3916, 0.6064, 0.3916, 0.6064, 0.4732, 0.5689, 0.02679, 0.4098, 0.1585, 0.4098, 0.3916, 0.5689, 0.3916, 0.5689, 0.5268, 0.4098, 0.5268, 0.4098, 0.6084, 0.5689, 0.6084, 0.9056, 0.3336, 0.9947, 0.3336, 0.9947, 0.252, 0.9056, 0.252, 0.8059, 0.02679, 0.8059, 0.1084, 0.8949, 0.1084, 0.8949, 0.02679])
me_cube_002.materials.append(mat_azul)
me_cube_002.materials.append(mat_celesteclaro)
me_cube_002.use_remesh_preserve_volume = False
me_cube_002.use_remesh_preserve_attributes = False
me_cube_002.use_mirror_vertex_groups = False
me_cube_002.update()

# ---- objects
ob_light = bpy.data.objects.new('Light', light_light)
ob_camera = bpy.data.objects.new('Camera', cam_camera)
ob_casa = bpy.data.objects.new('casa', me_cube)
ob_suelo = bpy.data.objects.new('suelo', me_cube_001)
ob_casa_001 = bpy.data.objects.new('casa.001', me_cube_002)

# ---- transforms, parenting, visibility, modifiers, constraints
ob_light.location = (4.076, 1.005, 5.904)
ob_light.rotation_euler = (0.6503, 0.05522, 1.866)
ob_light.lock_rotations_4d = False
ob_light.empty_display_type = 'ARROWS'
ob_light.color = (0.0, 0.0, 0.0, 0.0)
ob_light.lineart.crease_threshold = 0.0
ob_camera.location = (7.359, -6.926, 4.958)
ob_camera.rotation_euler = (1.109, 0.0, 0.8149)
ob_camera.lock_rotations_4d = False
ob_camera.empty_display_type = 'ARROWS'
ob_camera.color = (0.0, 0.0, 0.0, 0.0)
ob_camera.display_type = 'WIRE'
ob_camera.lineart.crease_threshold = 0.0
ob_casa.location = (0.01563, 1.267, 0.003641)
ob_casa.lock_rotations_4d = False
ob_casa.empty_display_type = 'ARROWS'
ob_casa.lineart.crease_threshold = 0.0
ob_suelo.location = (0.004316, -0.007431, -1.512)
ob_suelo.lineart.crease_threshold = 0.0
ob_casa_001.location = (-4.809e-09, 1.166, 0.08412)
ob_casa_001.lock_rotations_4d = False
ob_casa_001.empty_display_type = 'ARROWS'
ob_casa_001.lineart.crease_threshold = 0.0
_m = ob_casa_001.modifiers.new('Solidify', 'SOLIDIFY')
_m.thickness = 0.23

# ---- collection membership
col_collection.objects.link(ob_light)
col_collection.objects.link(ob_camera)
col_mesh.objects.link(ob_casa)
col_mesh.objects.link(ob_suelo)
col_mesh.objects.link(ob_casa_001)

# ---- scene / render settings (as saved in the file)
scene.camera = ob_camera
scene.frame_start = 1; scene.frame_end = 250; scene.frame_set(1)
scene.render.engine = 'BLENDER_EEVEE_NEXT'
scene.cycles.use_denoising = False
scene.cycles.samples = 128
scene.cycles.sampling_pattern = 'TABULATED_SOBOL'
scene.cycles.use_adaptive_sampling = False
scene.cycles.use_light_tree = False
scene.view_settings.view_transform = 'Filmic'
bpy.context.view_layer.update()
